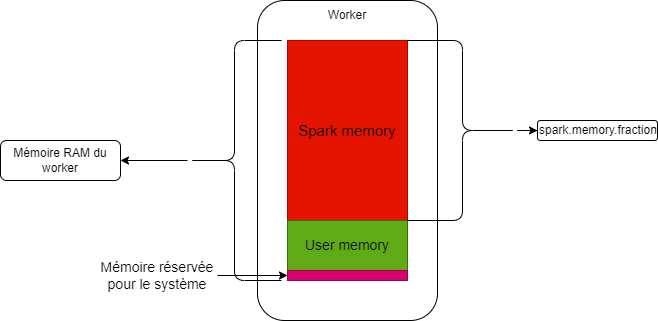

The diagram above was exported from draw.io. Its source (the exported page's mxGraphModel, read from the mxfile embedded in the PNG):
<mxGraphModel dx="832" dy="481" grid="1" gridSize="10" guides="1" tooltips="1" connect="1" arrows="1" fold="1" page="1" pageScale="1" pageWidth="827" pageHeight="1169" math="0" shadow="0">
  <root>
    <mxCell id="0" />
    <mxCell id="1" parent="0" />
    <mxCell id="m3uhWWTx1Fj6fazT_pse-1" value="" style="rounded=1;whiteSpace=wrap;html=1;" parent="1" vertex="1">
      <mxGeometry x="400" width="180" height="320" as="geometry" />
    </mxCell>
    <mxCell id="m3uhWWTx1Fj6fazT_pse-6" value="&lt;font style=&quot;font-size: 15px;&quot; color=&quot;#000000&quot;&gt;Spark memory&lt;/font&gt;" style="rounded=0;whiteSpace=wrap;html=1;fillColor=#e51400;fontColor=#ffffff;strokeColor=#B20000;" parent="1" vertex="1">
      <mxGeometry x="430" y="40" width="120" height="180" as="geometry" />
    </mxCell>
    <mxCell id="m3uhWWTx1Fj6fazT_pse-7" value="&lt;font style=&quot;font-size: 14px;&quot; color=&quot;#000000&quot;&gt;User memory&lt;/font&gt;" style="rounded=0;whiteSpace=wrap;html=1;fillColor=#60a917;fontColor=#ffffff;strokeColor=#2D7600;fontSize=14;" parent="1" vertex="1">
      <mxGeometry x="430" y="220" width="120" height="50" as="geometry" />
    </mxCell>
    <mxCell id="m3uhWWTx1Fj6fazT_pse-8" value="" style="rounded=0;whiteSpace=wrap;html=1;fillColor=#d80073;fontColor=#ffffff;strokeColor=#A50040;fontSize=14;" parent="1" vertex="1">
      <mxGeometry x="430" y="270" width="120" height="10" as="geometry" />
    </mxCell>
    <mxCell id="m3uhWWTx1Fj6fazT_pse-12" value="" style="edgeStyle=orthogonalEdgeStyle;rounded=0;orthogonalLoop=1;jettySize=auto;html=1;fontSize=14;" parent="1" source="m3uhWWTx1Fj6fazT_pse-11" target="m3uhWWTx1Fj6fazT_pse-8" edge="1">
      <mxGeometry relative="1" as="geometry" />
    </mxCell>
    <mxCell id="m3uhWWTx1Fj6fazT_pse-11" value="Mémoire réservée pour le système" style="text;html=1;align=center;verticalAlign=middle;whiteSpace=wrap;rounded=0;fontSize=14;" parent="1" vertex="1">
      <mxGeometry x="240" y="260" width="120" height="30" as="geometry" />
    </mxCell>
    <mxCell id="m3uhWWTx1Fj6fazT_pse-15" value="" style="edgeStyle=orthogonalEdgeStyle;rounded=0;orthogonalLoop=1;jettySize=auto;html=1;" parent="1" source="m3uhWWTx1Fj6fazT_pse-13" target="m3uhWWTx1Fj6fazT_pse-14" edge="1">
      <mxGeometry relative="1" as="geometry" />
    </mxCell>
    <mxCell id="m3uhWWTx1Fj6fazT_pse-13" value="" style="shape=curlyBracket;whiteSpace=wrap;html=1;rounded=1;flipH=1;labelPosition=right;verticalLabelPosition=middle;align=left;verticalAlign=middle;" parent="1" vertex="1">
      <mxGeometry x="550" y="40" width="110" height="180" as="geometry" />
    </mxCell>
    <mxCell id="m3uhWWTx1Fj6fazT_pse-14" value="spark.memory.fraction" style="whiteSpace=wrap;html=1;align=left;rounded=1;" parent="1" vertex="1">
      <mxGeometry x="680" y="120" width="120" height="20" as="geometry" />
    </mxCell>
    <mxCell id="mqxnB0PNI23d1zF816jS-1" value="Worker" style="text;html=1;align=center;verticalAlign=middle;whiteSpace=wrap;rounded=0;" parent="1" vertex="1">
      <mxGeometry x="460" width="60" height="30" as="geometry" />
    </mxCell>
    <mxCell id="OfwdqqyFY_6Nwl-m8-2D-3" value="" style="edgeStyle=orthogonalEdgeStyle;rounded=0;orthogonalLoop=1;jettySize=auto;html=1;" parent="1" source="OfwdqqyFY_6Nwl-m8-2D-1" target="OfwdqqyFY_6Nwl-m8-2D-2" edge="1">
      <mxGeometry relative="1" as="geometry" />
    </mxCell>
    <mxCell id="OfwdqqyFY_6Nwl-m8-2D-1" value="" style="shape=curlyBracket;whiteSpace=wrap;html=1;rounded=1;labelPosition=left;verticalLabelPosition=middle;align=right;verticalAlign=middle;" parent="1" vertex="1">
      <mxGeometry x="330" y="40" width="94" height="240" as="geometry" />
    </mxCell>
    <mxCell id="OfwdqqyFY_6Nwl-m8-2D-2" value="Mémoire RAM du worker" style="whiteSpace=wrap;html=1;align=center;rounded=1;" parent="1" vertex="1">
      <mxGeometry x="143" y="140" width="120" height="40" as="geometry" />
    </mxCell>
  </root>
</mxGraphModel>